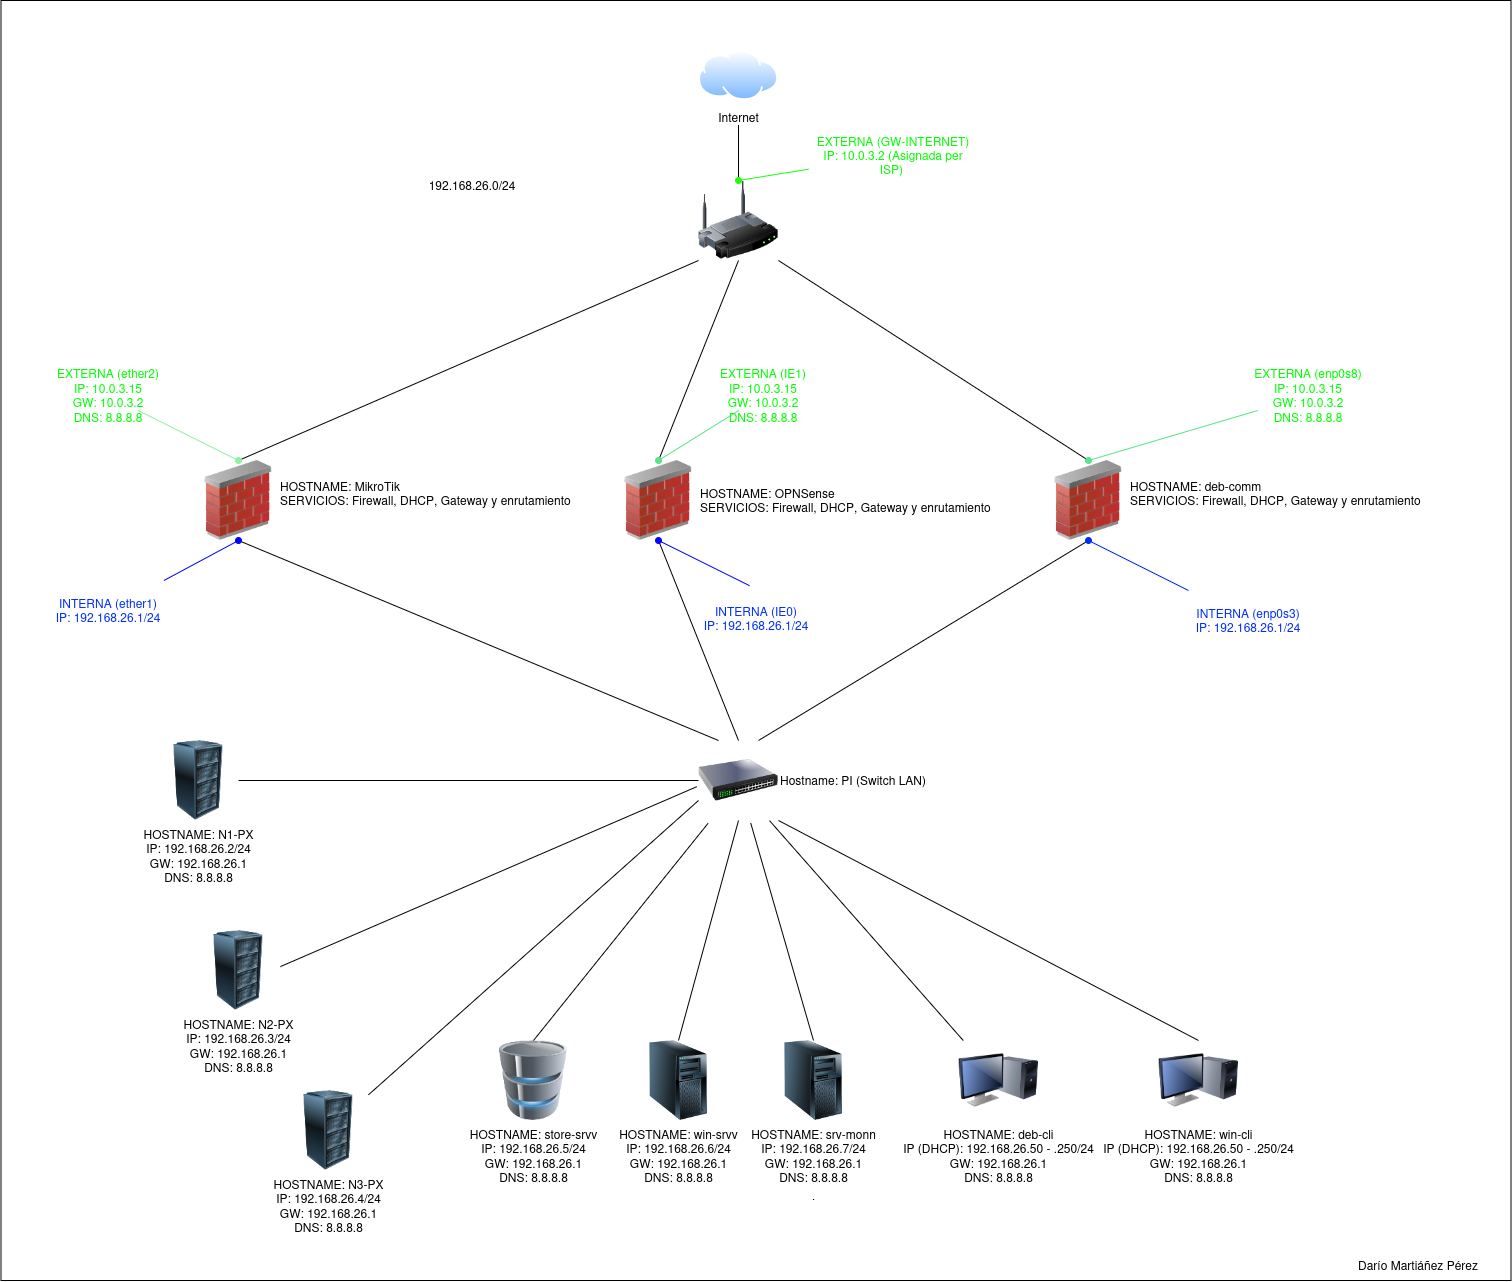

The diagram above was exported from draw.io. Its source (the exported page's mxGraphModel, read from the mxfile embedded in the PNG):
<mxGraphModel dx="1875" dy="3059" grid="1" gridSize="10" guides="1" tooltips="1" connect="1" arrows="1" fold="1" page="1" pageScale="1" pageWidth="827" pageHeight="1169" math="0" shadow="0">
  <root>
    <mxCell id="0" />
    <mxCell id="1" parent="0" />
    <mxCell id="a3eghKE5E6iQW5MzR_0y-42" parent="1" style="rounded=0;whiteSpace=wrap;html=1;movable=1;resizable=1;rotatable=1;deletable=1;editable=1;locked=0;connectable=1;" value="" vertex="1">
      <mxGeometry height="1280" width="1510" x="-87.5" y="-400" as="geometry" />
    </mxCell>
    <mxCell id="a3eghKE5E6iQW5MzR_0y-3" parent="1" style="image;html=1;image=img/lib/clip_art/computers/Monitor_Tower_128x128.png;labelPerimeter=1;" value="&lt;div&gt;HOSTNAME: win-cli&lt;/div&gt;&lt;div&gt;IP (DHCP): 192.168.26.50 - .250/24&lt;/div&gt;&lt;div&gt;GW:&amp;nbsp;192.168.26.1&lt;/div&gt;&lt;div&gt;DNS: 8.8.8.8&lt;/div&gt;" vertex="1">
      <mxGeometry height="80" width="80" x="1070" y="640" as="geometry" />
    </mxCell>
    <mxCell id="a3eghKE5E6iQW5MzR_0y-4" parent="1" style="image;html=1;image=img/lib/clip_art/computers/Monitor_Tower_128x128.png;labelPerimeter=1;" value="&lt;div&gt;HOSTNAME: deb-cli&lt;/div&gt;&lt;div&gt;IP (DHCP): 192.168.26.50 - .250/24&lt;/div&gt;&lt;div&gt;GW:&amp;nbsp;192.168.26.1&lt;/div&gt;&lt;div&gt;DNS: 8.8.8.8&lt;/div&gt;" vertex="1">
      <mxGeometry height="80" width="80" x="870" y="640" as="geometry" />
    </mxCell>
    <mxCell id="a3eghKE5E6iQW5MzR_0y-5" parent="1" style="image;html=1;image=img/lib/clip_art/computers/Database_128x128.png;labelPerimeter=1;" value="&lt;div&gt;&lt;div&gt;&lt;div&gt;&lt;div&gt;HOSTNAME:&amp;nbsp;store-srvv&lt;/div&gt;&lt;div&gt;IP: 192.168.26.5/24&lt;/div&gt;&lt;div&gt;GW: 192.168.26.1&lt;/div&gt;&lt;div&gt;DNS: 8.8.8.8&lt;/div&gt;&lt;/div&gt;&lt;br&gt;&lt;br&gt;&lt;/div&gt;&lt;br&gt;&lt;/div&gt;" vertex="1">
      <mxGeometry height="80" width="80" x="405" y="640" as="geometry" />
    </mxCell>
    <mxCell id="a3eghKE5E6iQW5MzR_0y-9" parent="1" style="image;html=1;image=img/lib/clip_art/networking/Firewall_02_128x128.png;labelPerimeter=1;labelPosition=right;verticalLabelPosition=middle;align=left;verticalAlign=middle;" value="&lt;div&gt;&lt;div&gt;&lt;div&gt;HOSTNAME:&amp;nbsp;deb-comm&lt;/div&gt;&lt;div&gt;SERVICIOS: Firewall, DHCP, Gateway y enrutamiento&lt;/div&gt;&lt;/div&gt;&lt;br&gt;&lt;/div&gt;" vertex="1">
      <mxGeometry height="80" width="80" x="960" y="60" as="geometry" />
    </mxCell>
    <mxCell id="a3eghKE5E6iQW5MzR_0y-10" parent="1" style="image;html=1;image=img/lib/clip_art/computers/Server_Rack_128x128.png;labelPerimeter=1;" value="&lt;div&gt;&lt;div&gt;&lt;div&gt;&lt;div&gt;HOSTNAME: N1-PX&lt;/div&gt;&lt;div&gt;IP: 192.168.26.2/24&lt;/div&gt;&lt;div&gt;GW: 192.168.26.1&lt;/div&gt;&lt;div&gt;DNS: 8.8.8.8&lt;/div&gt;&lt;/div&gt;&lt;/div&gt;&lt;/div&gt;" vertex="1">
      <mxGeometry height="80" width="80" x="70" y="340" as="geometry" />
    </mxCell>
    <mxCell id="a3eghKE5E6iQW5MzR_0y-45" edge="1" parent="1" source="a3eghKE5E6iQW5MzR_0y-12" style="edgeStyle=orthogonalEdgeStyle;rounded=0;orthogonalLoop=1;jettySize=auto;html=1;defaultLabelBackgroundColor=gap;" value="">
      <mxGeometry relative="1" as="geometry">
        <mxPoint x="725" y="800" as="targetPoint" />
      </mxGeometry>
    </mxCell>
    <mxCell id="a3eghKE5E6iQW5MzR_0y-12" parent="1" style="image;html=1;image=img/lib/clip_art/computers/Server_Tower_128x128.png;labelPerimeter=1;" value="&lt;div&gt;&lt;div&gt;HOSTNAME:&amp;nbsp;srv-monn&lt;/div&gt;&lt;div&gt;IP: 192.168.26.7/24&lt;/div&gt;&lt;div&gt;GW:&amp;nbsp;192.168.26.1&lt;/div&gt;&lt;div&gt;DNS: 8.8.8.8&lt;/div&gt;&lt;br&gt;&lt;/div&gt;" vertex="1">
      <mxGeometry height="80" width="80" x="685" y="640" as="geometry" />
    </mxCell>
    <mxCell id="a3eghKE5E6iQW5MzR_0y-13" parent="1" style="image;html=1;image=img/lib/clip_art/computers/Server_Tower_128x128.png;labelPerimeter=1;" value="&lt;div&gt;&lt;div&gt;HOSTNAME: win-srvv&lt;/div&gt;&lt;div&gt;IP:&amp;nbsp;192.168.26.6/24&lt;/div&gt;&lt;div&gt;GW:&amp;nbsp;192.168.26.1&lt;/div&gt;&lt;div&gt;DNS: 8.8.8.8&lt;/div&gt;&lt;/div&gt;" vertex="1">
      <mxGeometry height="80" width="80" x="550" y="640" as="geometry" />
    </mxCell>
    <mxCell id="a3eghKE5E6iQW5MzR_0y-16" parent="1" style="image;html=1;image=img/lib/clip_art/networking/Firewall_02_128x128.png;labelPerimeter=1;labelPosition=right;verticalLabelPosition=middle;align=left;verticalAlign=middle;" value="&lt;div&gt;&lt;div&gt;&lt;div&gt;HOSTNAME:&amp;nbsp;MikroTik&lt;/div&gt;SERVICIOS: Firewall, DHCP, Gateway y enrutamiento&lt;/div&gt;&lt;br&gt;&lt;/div&gt;" vertex="1">
      <mxGeometry height="80" width="80" x="110" y="60" as="geometry" />
    </mxCell>
    <mxCell id="a3eghKE5E6iQW5MzR_0y-21" parent="1" style="image;html=1;image=img/lib/clip_art/networking/Firewall_02_128x128.png;labelPerimeter=1;labelPosition=right;verticalLabelPosition=middle;align=left;verticalAlign=middle;" value="&lt;div&gt;&lt;div&gt;HOSTNAME: OPNSense&lt;/div&gt;&lt;div&gt;SERVICIOS: Firewall, DHCP, Gateway y enrutamiento&lt;/div&gt;&lt;/div&gt;" vertex="1">
      <mxGeometry height="80" width="80" x="530" y="60" as="geometry" />
    </mxCell>
    <mxCell id="a3eghKE5E6iQW5MzR_0y-23" edge="1" parent="1" source="a3eghKE5E6iQW5MzR_0y-22" style="rounded=0;orthogonalLoop=1;jettySize=auto;html=1;defaultLabelBackgroundColor=gap;endArrow=none;endFill=0;exitX=0.888;exitY=1.002;exitDx=0;exitDy=0;exitPerimeter=0;" target="a3eghKE5E6iQW5MzR_0y-4">
      <mxGeometry relative="1" as="geometry" />
    </mxCell>
    <mxCell id="a3eghKE5E6iQW5MzR_0y-22" parent="1" style="image;html=1;image=img/lib/clip_art/networking/Switch_128x128.png;textDirection=ltr;labelPosition=right;verticalLabelPosition=middle;align=left;verticalAlign=middle;labelPerimeter=1;" value="Hostname: PI (Switch LAN)" vertex="1">
      <mxGeometry height="80" width="80" x="610" y="340" as="geometry" />
    </mxCell>
    <mxCell id="a3eghKE5E6iQW5MzR_0y-24" edge="1" parent="1" source="a3eghKE5E6iQW5MzR_0y-22" style="rounded=0;orthogonalLoop=1;jettySize=auto;html=1;defaultLabelBackgroundColor=gap;endArrow=none;endFill=0;exitX=1;exitY=1;exitDx=0;exitDy=0;entryX=0.5;entryY=0;entryDx=0;entryDy=0;" target="a3eghKE5E6iQW5MzR_0y-3">
      <mxGeometry relative="1" as="geometry">
        <mxPoint x="790" y="240" as="sourcePoint" />
        <mxPoint x="936" y="420" as="targetPoint" />
      </mxGeometry>
    </mxCell>
    <mxCell id="a3eghKE5E6iQW5MzR_0y-26" edge="1" parent="1" source="a3eghKE5E6iQW5MzR_0y-22" style="rounded=0;orthogonalLoop=1;jettySize=auto;html=1;defaultLabelBackgroundColor=gap;endArrow=none;endFill=0;exitX=0.653;exitY=1.033;exitDx=0;exitDy=0;entryX=0.5;entryY=0;entryDx=0;entryDy=0;exitPerimeter=0;" target="a3eghKE5E6iQW5MzR_0y-12">
      <mxGeometry relative="1" as="geometry">
        <mxPoint x="630" y="380" as="sourcePoint" />
        <mxPoint x="690" y="510" as="targetPoint" />
      </mxGeometry>
    </mxCell>
    <mxCell id="a3eghKE5E6iQW5MzR_0y-27" edge="1" parent="1" source="a3eghKE5E6iQW5MzR_0y-22" style="rounded=0;orthogonalLoop=1;jettySize=auto;html=1;defaultLabelBackgroundColor=gap;endArrow=none;endFill=0;exitX=0.5;exitY=1;exitDx=0;exitDy=0;entryX=0.5;entryY=0;entryDx=0;entryDy=0;" target="a3eghKE5E6iQW5MzR_0y-13">
      <mxGeometry relative="1" as="geometry">
        <mxPoint x="582" y="360" as="sourcePoint" />
        <mxPoint x="570" y="487" as="targetPoint" />
      </mxGeometry>
    </mxCell>
    <mxCell id="a3eghKE5E6iQW5MzR_0y-28" edge="1" parent="1" source="a3eghKE5E6iQW5MzR_0y-22" style="rounded=0;orthogonalLoop=1;jettySize=auto;html=1;defaultLabelBackgroundColor=gap;endArrow=none;endFill=0;exitX=0;exitY=0.5;exitDx=0;exitDy=0;entryX=1;entryY=0.5;entryDx=0;entryDy=0;" target="a3eghKE5E6iQW5MzR_0y-10">
      <mxGeometry relative="1" as="geometry">
        <mxPoint x="675" y="290" as="sourcePoint" />
        <mxPoint x="600" y="420" as="targetPoint" />
      </mxGeometry>
    </mxCell>
    <mxCell id="a3eghKE5E6iQW5MzR_0y-29" edge="1" parent="1" source="a3eghKE5E6iQW5MzR_0y-22" style="rounded=0;orthogonalLoop=1;jettySize=auto;html=1;defaultLabelBackgroundColor=gap;endArrow=none;endFill=0;exitX=0.119;exitY=1.036;exitDx=0;exitDy=0;entryX=0.5;entryY=0;entryDx=0;entryDy=0;exitPerimeter=0;" target="a3eghKE5E6iQW5MzR_0y-5">
      <mxGeometry relative="1" as="geometry">
        <mxPoint x="535" y="290" as="sourcePoint" />
        <mxPoint x="385" y="420" as="targetPoint" />
      </mxGeometry>
    </mxCell>
    <mxCell id="a3eghKE5E6iQW5MzR_0y-30" edge="1" parent="1" source="a3eghKE5E6iQW5MzR_0y-21" style="rounded=0;orthogonalLoop=1;jettySize=auto;html=1;defaultLabelBackgroundColor=gap;endArrow=none;endFill=0;exitX=0.5;exitY=1;exitDx=0;exitDy=0;entryX=0.5;entryY=0;entryDx=0;entryDy=0;" target="a3eghKE5E6iQW5MzR_0y-22">
      <mxGeometry relative="1" as="geometry">
        <mxPoint x="660" y="180" as="sourcePoint" />
        <mxPoint x="920" y="320" as="targetPoint" />
      </mxGeometry>
    </mxCell>
    <mxCell id="a3eghKE5E6iQW5MzR_0y-31" edge="1" parent="1" source="a3eghKE5E6iQW5MzR_0y-9" style="rounded=0;orthogonalLoop=1;jettySize=auto;html=1;defaultLabelBackgroundColor=gap;endArrow=none;endFill=0;exitX=0.5;exitY=1;exitDx=0;exitDy=0;entryX=0.75;entryY=0;entryDx=0;entryDy=0;" target="a3eghKE5E6iQW5MzR_0y-22">
      <mxGeometry relative="1" as="geometry">
        <mxPoint x="750" y="180" as="sourcePoint" />
        <mxPoint x="750" y="249" as="targetPoint" />
      </mxGeometry>
    </mxCell>
    <mxCell id="a3eghKE5E6iQW5MzR_0y-32" edge="1" parent="1" source="a3eghKE5E6iQW5MzR_0y-16" style="rounded=0;orthogonalLoop=1;jettySize=auto;html=1;defaultLabelBackgroundColor=gap;endArrow=none;endFill=0;exitX=0.5;exitY=1;exitDx=0;exitDy=0;entryX=0.25;entryY=0;entryDx=0;entryDy=0;" target="a3eghKE5E6iQW5MzR_0y-22">
      <mxGeometry relative="1" as="geometry">
        <mxPoint x="640" y="190" as="sourcePoint" />
        <mxPoint x="580" y="259" as="targetPoint" />
      </mxGeometry>
    </mxCell>
    <mxCell id="a3eghKE5E6iQW5MzR_0y-36" parent="1" style="image;html=1;image=img/lib/clip_art/networking/Wireless_Router_128x128.png;labelPerimeter=1;" value="" vertex="1">
      <mxGeometry height="80" width="80" x="610" y="-220" as="geometry" />
    </mxCell>
    <mxCell id="a3eghKE5E6iQW5MzR_0y-37" parent="1" style="image;aspect=fixed;perimeter=ellipsePerimeter;html=1;align=center;shadow=0;dashed=0;spacingTop=3;image=img/lib/active_directory/internet_cloud.svg;labelPerimeter=1;" value="Internet" vertex="1">
      <mxGeometry height="50.4" width="80" x="610" y="-350" as="geometry" />
    </mxCell>
    <mxCell id="a3eghKE5E6iQW5MzR_0y-38" edge="1" parent="1" source="a3eghKE5E6iQW5MzR_0y-37" style="rounded=0;orthogonalLoop=1;jettySize=auto;html=1;defaultLabelBackgroundColor=gap;endArrow=none;endFill=0;exitX=0.5;exitY=1;exitDx=0;exitDy=0;" target="a3eghKE5E6iQW5MzR_0y-36">
      <mxGeometry relative="1" as="geometry">
        <mxPoint x="780" y="-280" as="sourcePoint" />
        <mxPoint x="780" y="-190" as="targetPoint" />
      </mxGeometry>
    </mxCell>
    <mxCell id="a3eghKE5E6iQW5MzR_0y-39" edge="1" parent="1" source="a3eghKE5E6iQW5MzR_0y-36" style="rounded=0;orthogonalLoop=1;jettySize=auto;html=1;defaultLabelBackgroundColor=gap;endArrow=none;endFill=0;exitX=0.5;exitY=1;exitDx=0;exitDy=0;entryX=0.5;entryY=0;entryDx=0;entryDy=0;" target="a3eghKE5E6iQW5MzR_0y-21">
      <mxGeometry relative="1" as="geometry">
        <mxPoint x="700" y="-100" as="sourcePoint" />
        <mxPoint x="700" y="-20" as="targetPoint" />
      </mxGeometry>
    </mxCell>
    <mxCell id="a3eghKE5E6iQW5MzR_0y-40" edge="1" parent="1" source="a3eghKE5E6iQW5MzR_0y-36" style="rounded=0;orthogonalLoop=1;jettySize=auto;html=1;defaultLabelBackgroundColor=gap;endArrow=none;endFill=0;exitX=1;exitY=1;exitDx=0;exitDy=0;entryX=0.5;entryY=0;entryDx=0;entryDy=0;" target="a3eghKE5E6iQW5MzR_0y-9">
      <mxGeometry relative="1" as="geometry">
        <mxPoint x="720" y="-220" as="sourcePoint" />
        <mxPoint x="720" y="-20" as="targetPoint" />
      </mxGeometry>
    </mxCell>
    <mxCell id="a3eghKE5E6iQW5MzR_0y-41" edge="1" parent="1" source="a3eghKE5E6iQW5MzR_0y-16" style="rounded=0;orthogonalLoop=1;jettySize=auto;html=1;defaultLabelBackgroundColor=gap;endArrow=none;endFill=0;exitX=0.5;exitY=0;exitDx=0;exitDy=0;entryX=0;entryY=1;entryDx=0;entryDy=0;" target="a3eghKE5E6iQW5MzR_0y-36">
      <mxGeometry relative="1" as="geometry">
        <mxPoint x="570" y="-160" as="sourcePoint" />
        <mxPoint x="880" y="40" as="targetPoint" />
      </mxGeometry>
    </mxCell>
    <mxCell id="a3eghKE5E6iQW5MzR_0y-49" edge="1" parent="1" source="a3eghKE5E6iQW5MzR_0y-48" style="rounded=0;orthogonalLoop=1;jettySize=auto;html=1;entryX=0.5;entryY=0;entryDx=0;entryDy=0;defaultLabelBackgroundColor=gap;endArrow=oval;endFill=1;strokeColor=light-dark(#57e389, #ededed);" target="a3eghKE5E6iQW5MzR_0y-21">
      <mxGeometry relative="1" as="geometry" />
    </mxCell>
    <mxCell id="a3eghKE5E6iQW5MzR_0y-48" parent="1" style="text;html=1;whiteSpace=wrap;strokeColor=none;fillColor=none;align=center;verticalAlign=middle;rounded=0;fontColor=light-dark(#00FF00,#EDEDED);" value="&lt;div&gt;EXTERNA (IE1)&lt;/div&gt;&lt;div&gt;IP: 10.0.3.15&lt;/div&gt;&lt;div&gt;GW: 10.0.3.2&lt;/div&gt;&lt;div&gt;DNS: 8.8.8.8&lt;/div&gt;" vertex="1">
      <mxGeometry height="30" width="140" x="604.5" y="-20" as="geometry" />
    </mxCell>
    <mxCell id="a3eghKE5E6iQW5MzR_0y-51" edge="1" parent="1" source="a3eghKE5E6iQW5MzR_0y-50" style="rounded=0;orthogonalLoop=1;jettySize=auto;html=1;entryX=0.5;entryY=1;entryDx=0;entryDy=0;defaultLabelBackgroundColor=gap;endArrow=oval;endFill=1;strokeColor=light-dark(#0000ff, #ededed);exitX=0.454;exitY=-0.039;exitDx=0;exitDy=0;exitPerimeter=0;" target="a3eghKE5E6iQW5MzR_0y-21">
      <mxGeometry relative="1" as="geometry" />
    </mxCell>
    <mxCell id="a3eghKE5E6iQW5MzR_0y-50" parent="1" style="text;html=1;whiteSpace=wrap;strokeColor=none;fillColor=none;align=center;verticalAlign=middle;rounded=0;fontColor=light-dark(#002DFF,#EDEDED);" value="&lt;div&gt;INTERNA (IE0)&lt;/div&gt;&lt;div&gt;IP: 192.168.26.1/24&lt;/div&gt;" vertex="1">
      <mxGeometry height="60" width="140" x="597.5" y="187.5" as="geometry" />
    </mxCell>
    <mxCell id="a3eghKE5E6iQW5MzR_0y-53" edge="1" parent="1" source="a3eghKE5E6iQW5MzR_0y-52" style="rounded=0;orthogonalLoop=1;jettySize=auto;html=1;entryX=0.5;entryY=1;entryDx=0;entryDy=0;defaultLabelBackgroundColor=gap;endArrow=oval;endFill=1;strokeColor=#002CF6;" target="a3eghKE5E6iQW5MzR_0y-9">
      <mxGeometry relative="1" as="geometry" />
    </mxCell>
    <mxCell id="a3eghKE5E6iQW5MzR_0y-52" parent="1" style="text;html=1;whiteSpace=wrap;strokeColor=none;fillColor=none;align=center;verticalAlign=middle;rounded=0;fontColor=light-dark(#002DFF,#EDEDED);" value="&lt;div&gt;INTERNA (enp0s3)&lt;/div&gt;&lt;div&gt;IP: 192.168.26.1/24&lt;/div&gt;" vertex="1">
      <mxGeometry height="60" width="140" x="1090" y="190" as="geometry" />
    </mxCell>
    <mxCell id="a3eghKE5E6iQW5MzR_0y-55" edge="1" parent="1" source="a3eghKE5E6iQW5MzR_0y-54" style="rounded=0;orthogonalLoop=1;jettySize=auto;html=1;entryX=0.5;entryY=0;entryDx=0;entryDy=0;defaultLabelBackgroundColor=gap;endArrow=oval;endFill=1;strokeColor=light-dark(#57e389, #ededed);" target="a3eghKE5E6iQW5MzR_0y-9">
      <mxGeometry relative="1" as="geometry" />
    </mxCell>
    <mxCell id="a3eghKE5E6iQW5MzR_0y-54" parent="1" style="text;html=1;whiteSpace=wrap;strokeColor=none;fillColor=none;align=center;verticalAlign=middle;rounded=0;fontColor=light-dark(#00FF00,#EDEDED);" value="&lt;div&gt;EXTERNA (enp0s8)&lt;/div&gt;&lt;div&gt;IP: 10.0.3.15&lt;/div&gt;&lt;div&gt;GW: 10.0.3.2&lt;/div&gt;&lt;div&gt;DNS: 8.8.8.8&lt;/div&gt;" vertex="1">
      <mxGeometry height="30" width="140" x="1150" y="-20" as="geometry" />
    </mxCell>
    <mxCell id="a3eghKE5E6iQW5MzR_0y-57" edge="1" parent="1" source="a3eghKE5E6iQW5MzR_0y-56" style="rounded=0;orthogonalLoop=1;jettySize=auto;html=1;entryX=0.5;entryY=0;entryDx=0;entryDy=0;defaultLabelBackgroundColor=gap;endArrow=oval;endFill=1;strokeColor=light-dark(#8ff0a4, #ededed);" target="a3eghKE5E6iQW5MzR_0y-16">
      <mxGeometry relative="1" as="geometry" />
    </mxCell>
    <mxCell id="a3eghKE5E6iQW5MzR_0y-56" parent="1" style="text;html=1;whiteSpace=wrap;strokeColor=none;fillColor=none;align=center;verticalAlign=middle;rounded=0;fontColor=light-dark(#00FF00,#EDEDED);" value="&lt;div&gt;EXTERNA (ether2)&lt;/div&gt;&lt;div&gt;IP: 10.0.3.15&lt;/div&gt;&lt;div&gt;GW: 10.0.3.2&lt;/div&gt;&lt;div&gt;DNS: 8.8.8.8&lt;/div&gt;" vertex="1">
      <mxGeometry height="30" width="140" x="-50.5" y="-20" as="geometry" />
    </mxCell>
    <mxCell id="a3eghKE5E6iQW5MzR_0y-59" edge="1" parent="1" source="a3eghKE5E6iQW5MzR_0y-58" style="rounded=0;orthogonalLoop=1;jettySize=auto;html=1;entryX=0.5;entryY=1;entryDx=0;entryDy=0;defaultLabelBackgroundColor=gap;strokeColor=light-dark(#0000ff, #ededed);endArrow=oval;endFill=1;" target="a3eghKE5E6iQW5MzR_0y-16">
      <mxGeometry relative="1" as="geometry" />
    </mxCell>
    <mxCell id="a3eghKE5E6iQW5MzR_0y-58" parent="1" style="text;html=1;whiteSpace=wrap;strokeColor=none;fillColor=none;align=center;verticalAlign=middle;rounded=0;fontColor=light-dark(#002DFF,#EDEDED);" value="&lt;div&gt;INTERNA (ether1)&lt;/div&gt;&lt;div&gt;IP: 192.168.26.1/24&lt;/div&gt;" vertex="1">
      <mxGeometry height="60" width="140" x="-50.5" y="180" as="geometry" />
    </mxCell>
    <mxCell id="a3eghKE5E6iQW5MzR_0y-61" edge="1" parent="1" source="a3eghKE5E6iQW5MzR_0y-60" style="rounded=0;orthogonalLoop=1;jettySize=auto;html=1;entryX=0.5;entryY=0;entryDx=0;entryDy=0;defaultLabelBackgroundColor=gap;endArrow=oval;endFill=1;strokeColor=#1BFF0B;" target="a3eghKE5E6iQW5MzR_0y-36">
      <mxGeometry relative="1" as="geometry" />
    </mxCell>
    <mxCell id="a3eghKE5E6iQW5MzR_0y-60" parent="1" style="text;html=1;whiteSpace=wrap;strokeColor=none;fillColor=none;align=center;verticalAlign=middle;rounded=0;fontColor=light-dark(#00FF00,#EDEDED);" value="&lt;div&gt;EXTERNA (GW-INTERNET)&lt;/div&gt;&lt;div&gt;IP: 10.0.3.2 (Asignada per ISP)&amp;nbsp;&lt;/div&gt;" vertex="1">
      <mxGeometry height="30" width="170" x="720" y="-260" as="geometry" />
    </mxCell>
    <mxCell id="GjQLMgv6MhIPhcGAYG2s-1" parent="1" style="text;html=1;whiteSpace=wrap;strokeColor=none;fillColor=none;align=center;verticalAlign=middle;rounded=0;" value="192.168.26.0/24" vertex="1">
      <mxGeometry height="30" width="60" x="354" y="-230" as="geometry" />
    </mxCell>
    <mxCell id="GjQLMgv6MhIPhcGAYG2s-3" parent="1" style="text;html=1;whiteSpace=wrap;strokeColor=none;fillColor=none;align=center;verticalAlign=middle;rounded=0;" value="Darío Martiáñez Pérez" vertex="1">
      <mxGeometry height="30" width="140" x="1260" y="850" as="geometry" />
    </mxCell>
    <mxCell id="YUNNYtGO56LB5ypBxXEq-1" parent="1" style="image;html=1;image=img/lib/clip_art/computers/Server_Rack_128x128.png;labelPerimeter=1;" value="&lt;div&gt;&lt;div&gt;&lt;div&gt;&lt;div&gt;HOSTNAME: N2-PX&lt;/div&gt;&lt;div&gt;IP: 192.168.26.3/24&lt;/div&gt;&lt;div&gt;GW: 192.168.26.1&lt;/div&gt;&lt;div&gt;DNS: 8.8.8.8&lt;/div&gt;&lt;/div&gt;&lt;/div&gt;&lt;/div&gt;" vertex="1">
      <mxGeometry height="80" width="80" x="110" y="530" as="geometry" />
    </mxCell>
    <mxCell id="YUNNYtGO56LB5ypBxXEq-4" edge="1" parent="1" source="YUNNYtGO56LB5ypBxXEq-2" style="rounded=0;orthogonalLoop=1;jettySize=auto;html=1;entryX=0;entryY=0.75;entryDx=0;entryDy=0;defaultLabelBackgroundColor=page;endArrow=none;endFill=0;" target="a3eghKE5E6iQW5MzR_0y-22">
      <mxGeometry relative="1" as="geometry" />
    </mxCell>
    <mxCell id="YUNNYtGO56LB5ypBxXEq-2" parent="1" style="image;html=1;image=img/lib/clip_art/computers/Server_Rack_128x128.png;labelPerimeter=1;" value="&lt;div&gt;&lt;div&gt;&lt;div&gt;&lt;div&gt;HOSTNAME: N3-PX&lt;/div&gt;&lt;div&gt;IP: 192.168.26.4/24&lt;/div&gt;&lt;div&gt;GW: 192.168.26.1&lt;/div&gt;&lt;div&gt;DNS: 8.8.8.8&lt;/div&gt;&lt;/div&gt;&lt;/div&gt;&lt;/div&gt;" vertex="1">
      <mxGeometry height="80" width="80" x="200" y="690" as="geometry" />
    </mxCell>
    <mxCell id="YUNNYtGO56LB5ypBxXEq-3" edge="1" parent="1" source="a3eghKE5E6iQW5MzR_0y-22" style="rounded=0;orthogonalLoop=1;jettySize=auto;html=1;defaultLabelBackgroundColor=gap;endArrow=none;endFill=0;exitX=-0.023;exitY=0.578;exitDx=0;exitDy=0;entryX=1.024;entryY=0.451;entryDx=0;entryDy=0;entryPerimeter=0;exitPerimeter=0;" target="YUNNYtGO56LB5ypBxXEq-1">
      <mxGeometry relative="1" as="geometry">
        <mxPoint x="780" y="420" as="sourcePoint" />
        <mxPoint x="320" y="420" as="targetPoint" />
      </mxGeometry>
    </mxCell>
  </root>
</mxGraphModel>